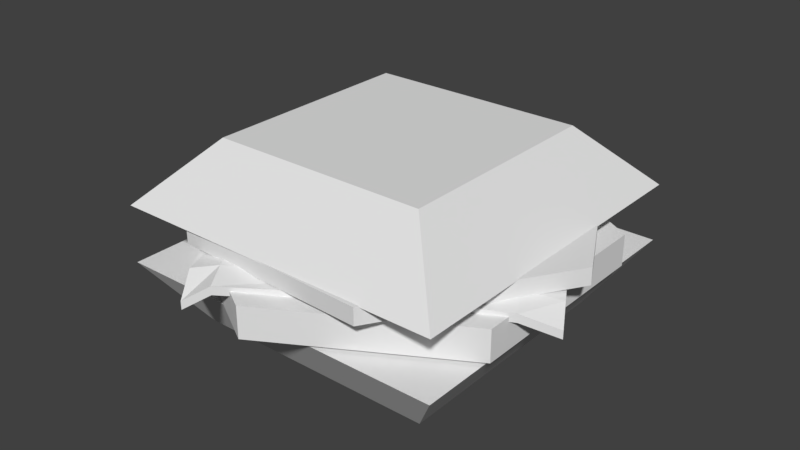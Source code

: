 # Source: burger.blend  (saved by Blender 2.79.0; exported with 4.5.12 LTS)
import bpy
from mathutils import Matrix  # noqa: F401  (used for matrix-valued properties, if any)

bpy.ops.wm.read_factory_settings(use_empty=True)
scene = bpy.context.scene
scene.name = 'Scene'

# ---- collections
col_collection_1 = bpy.data.collections.new('Collection 1'); scene.collection.children.link(col_collection_1)

# ---- materials (node trees are filled in below, after node groups)
mat_material = bpy.data.materials.new('Material')
mat_material.alpha_threshold = 0.0
mat_material.use_transparent_shadow = False
mat_material.roughness = 0.5
mat_material.line_color = (0.0, 0.0, 0.0, 1.0)

# ---- material node trees

# ---- world
world_world = bpy.data.worlds.new('World'); scene.world = world_world
world_world.color = (0.05088, 0.05088, 0.05088)
world_world.use_sun_shadow = False
world_world.sun_shadow_jitter_overblur = 0.0
world_world.cycles.sampling_method = 'MANUAL'

# ---- meshes
me_cube = bpy.data.meshes.new('Cube')
me_cube.from_pydata([(0.7319, 0.7319, -0.3002), (0.7319, -0.7319, -0.3002), (-0.7319, -0.7319, -0.3002), (-0.7319, 0.7319, -0.3002), (1.0, 1.0, 1.0), (1.0, -1.0, 1.0), (-1.0, -1.0, 1.0), (-1.0, 1.0, 1.0), (-0.3347, -1.249, 1.431), (-0.3347, -1.249, 1.266), (1.593e-08, 1.192, 1.072), (1.593e-08, 1.192, 1.695), (1.032, 0.5959, 1.072), (1.032, 0.5959, 1.695), (1.032, -0.5959, 1.072), (1.032, -0.5959, 1.695), (-8.825e-08, -1.192, 1.072), (-8.825e-08, -1.192, 1.695), (-1.032, -0.5959, 1.072), (-1.032, -0.5959, 1.695), (-1.032, 0.5959, 1.072), (-1.032, 0.5959, 1.695), (-1.249, 0.3347, 1.266), (-1.249, 0.3347, 1.431), (1.249, -0.3347, 1.372), (1.249, -0.3347, 1.537), (0.3347, 1.249, 1.266), (0.3347, 1.249, 1.431), (0.7918, 0.4572, 1.868), (-0.7918, -0.4572, 1.868), (0.7918, 0.4572, 1.703), (-0.7918, -0.4572, 1.703), (0.4572, -0.7918, 1.868), (0.4572, -0.7918, 1.703), (-0.4572, 0.7918, 1.868), (-0.4572, 0.7918, 1.703), (0.0, 0.0, 1.868), (0.0, 0.0, 1.703), (1.171, -0.2004, 1.762), (-0.4122, -1.115, 1.597), (-0.4122, -1.115, 1.762), (1.171, -0.2004, 1.597), (0.3796, -0.6575, 1.868), (0.3796, -0.6575, 1.703), (-0.1977, -1.17, 1.762), (-1.112, 0.4137, 1.597), (-0.6549, -0.3781, 1.703), (-0.1977, -1.17, 1.597), (-1.112, 0.4137, 1.762), (-0.6549, -0.3781, 1.868), (-0.2752, -1.036, 1.703), (-0.2752, -1.036, 1.868), (-1.135, 0.1368, 1.762), (0.4489, 1.051, 1.597), (0.4489, 1.051, 1.762), (-1.135, 0.1368, 1.597), (-0.3429, 0.594, 1.703), (-0.3429, 0.594, 1.868), (-0.9978, 0.2159, 1.703), (-0.9978, 0.2159, 1.868), (1.067, -0.4398, 1.597), (0.1526, 1.144, 1.762), (0.6097, 0.352, 1.868), (1.067, -0.4398, 1.762), (0.1526, 1.144, 1.597), (0.6097, 0.352, 1.703), (0.9893, -0.3055, 1.868), (0.9893, -0.3055, 1.703), (0.2668, 0.946, 1.868), (0.2668, 0.946, 1.703), (0.6565, 0.9999, 1.824), (0.6565, 0.9999, 2.158), (1.203, -0.03134, 1.824), (1.203, -0.03134, 2.158), (0.5826, -1.02, 1.824), (0.5826, -1.02, 2.158), (-0.5835, -0.9773, 1.824), (-0.5835, -0.9773, 2.158), (-1.13, 0.05395, 1.824), (-1.13, 0.05395, 2.158), (-0.5096, 1.043, 1.824), (-0.5096, 1.043, 2.158), (-0.9996, -0.9996, 2.143), (-0.6432, -0.6432, 3.367), (-0.9996, 0.9996, 2.143), (-0.6432, 0.6432, 3.367), (0.9996, -0.9996, 2.143), (0.6432, -0.6432, 3.367), (0.9996, 0.9996, 2.143), (0.6432, 0.6432, 3.367)], [], [(0, 1, 2, 3), (4, 7, 6, 5), (0, 4, 5, 1), (1, 5, 6, 2), (2, 6, 7, 3), (4, 0, 3, 7), (67, 41, 24, 60), (10, 11, 13, 12), (47, 44, 8, 9), (12, 13, 15, 14), (41, 38, 25, 24), (14, 15, 17, 16), (64, 61, 27, 26), (16, 17, 19, 18), (13, 11, 21, 19, 17, 15), (55, 52, 23, 22), (18, 19, 21, 20), (51, 40, 8, 44), (20, 21, 11, 10), (10, 12, 14, 16, 18, 20), (59, 52, 29, 49), (39, 40, 29, 31), (53, 54, 28, 30), (69, 53, 30, 65), (58, 56, 37, 46), (68, 57, 36, 62), (66, 42, 32, 63), (45, 48, 34, 35), (60, 63, 32, 33), (50, 43, 33, 47), (46, 37, 43, 50), (62, 36, 42, 66), (9, 8, 40, 39), (49, 29, 40, 51), (30, 28, 38, 41), (65, 30, 41, 67), (36, 49, 51, 42), (31, 46, 50, 39), (39, 50, 47, 9), (22, 23, 48, 45), (55, 58, 46, 31), (57, 59, 49, 36), (42, 51, 44, 32), (33, 32, 44, 47), (34, 48, 59, 57), (22, 45, 58, 55), (61, 34, 57, 68), (45, 35, 56, 58), (64, 26, 53, 69), (26, 27, 54, 53), (48, 23, 52, 59), (31, 29, 52, 55), (35, 64, 69, 56), (27, 61, 68, 54), (37, 65, 67, 43), (28, 62, 66, 38), (24, 25, 63, 60), (38, 66, 63, 25), (54, 68, 62, 28), (56, 69, 65, 37), (35, 34, 61, 64), (43, 67, 60, 33), (70, 71, 73, 72), (72, 73, 75, 74), (74, 75, 77, 76), (76, 77, 79, 78), (73, 71, 81, 79, 77, 75), (78, 79, 81, 80), (80, 81, 71, 70), (70, 72, 74, 76, 78, 80), (82, 83, 85, 84), (84, 85, 89, 88), (88, 89, 87, 86), (86, 87, 83, 82), (84, 88, 86, 82), (89, 85, 83, 87)])
_uv = me_cube.uv_layers.new(name='UVMap')
_uv.uv.foreach_set('vector', [0.009851, 0.7177, 0.154, 0.7177, 0.154, 0.86, 0.009851, 0.86, 0.6487, 0.2609, 0.6487, 0.4554, 0.4517, 0.4554, 0.4517, 0.2609, 0.6684, 0.2824, 0.7976, 0.2609, 0.7976, 0.4513, 0.6684, 0.4217, 0.1392, 0.6762, 0.009851, 0.6982, 0.009851, 0.5073, 0.1392, 0.5364, 0.6725, 0.0283, 0.7986, 0.009723, 0.7986, 0.2001, 0.6725, 0.1677, 0.6516, 0.4748, 0.7807, 0.5044, 0.7807, 0.6441, 0.6516, 0.6657, 0.08319, 0.9034, 0.07194, 0.9035, 0.0624, 0.8794, 0.08319, 0.886, 0.8796, 0.09726, 0.8183, 0.09774, 0.8207, 0.0102, 0.882, 0.009723, 0.9278, 0.02851, 0.9116, 0.02919, 0.9432, 0.01332, 0.9594, 0.01264, 0.9901, 0.9324, 0.9289, 0.933, 0.9289, 0.8195, 0.9901, 0.8189, 0.1898, 0.5291, 0.1737, 0.5279, 0.1966, 0.5153, 0.2128, 0.5165, 0.8818, 0.4507, 0.8205, 0.4513, 0.8173, 0.3418, 0.8785, 0.3412, 0.3977, 0.7314, 0.3815, 0.7312, 0.4141, 0.7123, 0.4303, 0.7125, 0.8785, 0.3412, 0.8173, 0.3418, 0.8205, 0.2542, 0.8818, 0.2536, 0.4362, 0.06765, 0.4362, 0.1835, 0.3345, 0.2415, 0.2329, 0.1835, 0.2329, 0.06767, 0.3345, 0.009723, 0.9292, 0.2792, 0.913, 0.2795, 0.9456, 0.2577, 0.9617, 0.2574, 0.9901, 0.7995, 0.9289, 0.7987, 0.9289, 0.6852, 0.9901, 0.686, 0.9017, 0.02467, 0.9113, 0.009723, 0.9432, 0.01332, 0.9116, 0.02919, 0.882, 0.2068, 0.8207, 0.2072, 0.8183, 0.09774, 0.8796, 0.09726, 0.009851, 0.06767, 0.1115, 0.009723, 0.2132, 0.06765, 0.2132, 0.1835, 0.1115, 0.2415, 0.009851, 0.1835, 0.3974, 0.5295, 0.4131, 0.5296, 0.413, 0.5961, 0.3974, 0.5961, 0.9292, 0.4126, 0.913, 0.413, 0.9026, 0.3431, 0.9188, 0.3427, 0.1816, 0.6623, 0.1654, 0.6611, 0.1589, 0.5971, 0.1751, 0.5983, 0.6112, 0.497, 0.6318, 0.4972, 0.6319, 0.5637, 0.6112, 0.5637, 0.4673, 0.497, 0.5418, 0.497, 0.5418, 0.5637, 0.4673, 0.5637, 0.2536, 0.5295, 0.3229, 0.5295, 0.3229, 0.5961, 0.2536, 0.5961, 0.2536, 0.67, 0.3229, 0.67, 0.3229, 0.685, 0.2537, 0.6852, 0.3977, 0.8656, 0.3815, 0.8654, 0.371, 0.7957, 0.3873, 0.796, 0.9361, 0.1625, 0.9199, 0.1631, 0.9055, 0.09899, 0.9217, 0.09831, 0.4673, 0.6375, 0.5418, 0.6375, 0.5418, 0.6526, 0.4673, 0.6527, 0.4673, 0.5637, 0.5418, 0.5637, 0.5418, 0.6375, 0.4673, 0.6375, 0.2536, 0.5961, 0.3229, 0.5961, 0.3229, 0.67, 0.2536, 0.67, 0.9617, 0.4263, 0.9456, 0.4266, 0.913, 0.413, 0.9292, 0.4126, 0.3974, 0.5961, 0.413, 0.5961, 0.4131, 0.6701, 0.3974, 0.67, 0.1751, 0.5983, 0.1589, 0.5971, 0.1737, 0.5279, 0.1898, 0.5291, 0.6112, 0.5637, 0.6319, 0.5637, 0.6318, 0.6376, 0.6112, 0.6375, 0.3229, 0.5961, 0.3974, 0.5961, 0.3974, 0.67, 0.3229, 0.67, 0.4518, 0.5637, 0.4673, 0.5637, 0.4673, 0.6375, 0.4517, 0.6376, 0.8855, 0.6349, 0.8946, 0.6193, 0.9037, 0.6273, 0.9037, 0.6628, 0.4303, 0.8806, 0.4141, 0.8804, 0.3815, 0.8654, 0.3977, 0.8656, 0.4517, 0.4972, 0.4673, 0.497, 0.4673, 0.5637, 0.4518, 0.5637, 0.3229, 0.5295, 0.3974, 0.5295, 0.3974, 0.5961, 0.3229, 0.5961, 0.3229, 0.67, 0.3974, 0.67, 0.3975, 0.6852, 0.3229, 0.685, 0.9217, 0.09831, 0.9055, 0.09899, 0.9116, 0.02919, 0.9278, 0.02851, 0.3229, 0.5073, 0.3975, 0.5074, 0.3974, 0.5295, 0.3229, 0.5295, 0.8658, 0.6647, 0.8436, 0.6398, 0.8557, 0.6193, 0.8658, 0.6259, 0.2537, 0.5074, 0.3229, 0.5073, 0.3229, 0.5295, 0.2536, 0.5295, 0.4672, 0.4749, 0.5418, 0.4748, 0.5418, 0.497, 0.4673, 0.497, 0.8239, 0.6255, 0.8239, 0.6633, 0.8004, 0.6384, 0.8116, 0.6193, 0.2128, 0.6858, 0.1966, 0.6846, 0.1654, 0.6611, 0.1816, 0.6623, 0.912, 0.2536, 0.9456, 0.2577, 0.913, 0.2795, 0.9015, 0.2749, 0.9188, 0.3427, 0.9026, 0.3431, 0.913, 0.2795, 0.9292, 0.2792, 0.5418, 0.4748, 0.6111, 0.4749, 0.6112, 0.497, 0.5418, 0.497, 0.4141, 0.7123, 0.3815, 0.7312, 0.372, 0.7238, 0.3825, 0.7046, 0.5418, 0.5637, 0.6112, 0.5637, 0.6112, 0.6375, 0.5418, 0.6375, 0.2329, 0.5961, 0.2536, 0.5961, 0.2536, 0.67, 0.233, 0.6701, 0.9594, 0.1808, 0.9432, 0.1815, 0.9199, 0.1631, 0.9361, 0.1625, 0.1737, 0.5279, 0.1647, 0.5208, 0.176, 0.5073, 0.1966, 0.5153, 0.233, 0.5296, 0.2536, 0.5295, 0.2536, 0.5961, 0.2329, 0.5961, 0.5418, 0.497, 0.6112, 0.497, 0.6112, 0.5637, 0.5418, 0.5637, 0.3873, 0.796, 0.371, 0.7957, 0.3815, 0.7312, 0.3977, 0.7314, 0.5418, 0.6375, 0.6112, 0.6375, 0.6111, 0.6527, 0.5418, 0.6526, 0.2128, 0.8961, 0.1799, 0.8965, 0.1771, 0.7875, 0.21, 0.7872, 0.21, 0.7872, 0.1771, 0.7875, 0.1799, 0.7056, 0.2128, 0.7053, 0.9796, 0.5854, 0.9468, 0.5858, 0.9468, 0.4752, 0.9796, 0.4748, 0.5978, 0.6722, 0.6306, 0.6727, 0.6268, 0.7816, 0.594, 0.7811, 0.2329, 0.4311, 0.2329, 0.3176, 0.3324, 0.2609, 0.432, 0.3176, 0.432, 0.4311, 0.3324, 0.4878, 0.594, 0.7811, 0.6268, 0.7816, 0.6306, 0.8635, 0.5978, 0.863, 0.009851, 0.8797, 0.0427, 0.8794, 0.0427, 0.99, 0.009851, 0.9903, 0.009851, 0.3176, 0.1094, 0.2609, 0.2089, 0.3176, 0.2089, 0.4311, 0.1094, 0.4878, 0.009851, 0.4311, 0.5743, 0.8625, 0.4517, 0.834, 0.4517, 0.7115, 0.5743, 0.6722, 0.7707, 0.876, 0.6516, 0.8495, 0.6516, 0.7267, 0.7707, 0.6852, 0.9092, 0.8755, 0.7904, 0.8498, 0.7904, 0.7273, 0.9092, 0.6852, 0.3513, 0.8955, 0.2329, 0.8693, 0.2329, 0.7464, 0.3513, 0.7046, 0.6528, 0.009723, 0.6528, 0.2041, 0.4559, 0.2041, 0.4559, 0.009728, 0.9271, 0.4748, 0.9271, 0.5999, 0.8004, 0.5999, 0.8004, 0.4748])
me_cube.materials.append(mat_material)
me_cube.use_remesh_preserve_volume = False
me_cube.use_remesh_preserve_attributes = False
me_cube.use_mirror_vertex_groups = False
me_cube.update()

# ---- objects
ob_cube = bpy.data.objects.new('Cube', me_cube)

# ---- transforms, parenting, visibility, modifiers, constraints
ob_cube.location = (0.0, 0.0, 0.0)
ob_cube.scale = (1.443, 1.443, 0.4283)
ob_cube.lock_rotations_4d = False
ob_cube.empty_display_type = 'ARROWS'
ob_cube.lineart.crease_threshold = 0.0

# ---- collection membership
col_collection_1.objects.link(ob_cube)

# ---- scene / render settings (as saved in the file)
scene.frame_start = 1; scene.frame_end = 250; scene.frame_set(1)
scene.render.engine = 'BLENDER_EEVEE_NEXT'
scene.render.resolution_percentage = 50
scene.render.dither_intensity = 0.0
scene.cycles.use_denoising = False
scene.cycles.samples = 128
scene.cycles.sampling_pattern = 'TABULATED_SOBOL'
scene.cycles.use_adaptive_sampling = False
scene.cycles.use_light_tree = False
scene.cycles.blur_glossy = 0.0
scene.cycles.sample_clamp_indirect = 0.0
scene.view_settings.view_transform = 'Standard'
bpy.context.view_layer.update()

# ---- added for rendering (the .blend has no active camera and no usable light): camera, sun
cam_auto = bpy.data.cameras.new('AutoCamera')
cam_auto.lens = 50.0
cam_auto.sensor_width = 36.0
cam_auto.clip_end = 1000.0
ob_auto_camera = bpy.data.objects.new('AutoCamera', cam_auto)
scene.collection.objects.link(ob_auto_camera)
ob_auto_camera.location = (4.93474, -5.92169, 4.60453)
ob_auto_camera.rotation_euler = (1.09748, -7.21219e-08, 0.694738)
scene.camera = ob_auto_camera
light_auto_sun = bpy.data.lights.new('AutoSun', 'SUN')
light_auto_sun.energy = 3.0
light_auto_sun.angle = 0.0523599
ob_auto_sun = bpy.data.objects.new('AutoSun', light_auto_sun)
scene.collection.objects.link(ob_auto_sun)
ob_auto_sun.rotation_euler = (0.872665, 0.174533, 0.523599)
bpy.context.view_layer.update()
